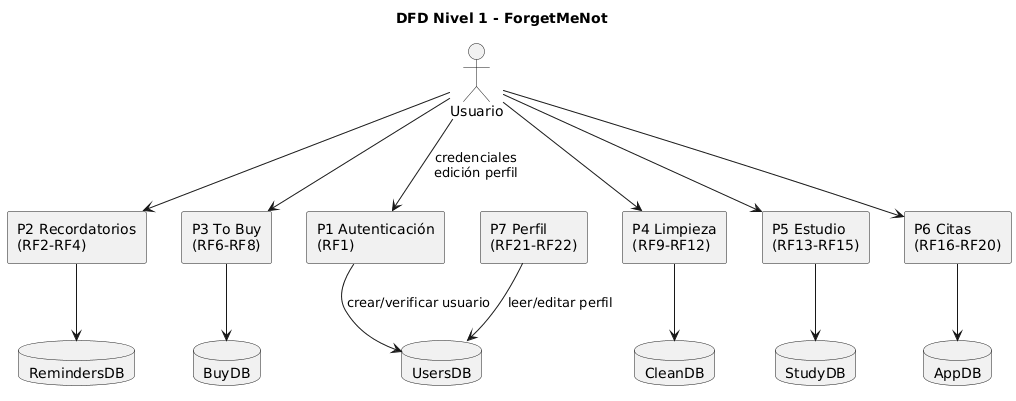

The diagram above was rendered by PlantUML. Its source (embedded in the PNG):
@startuml
title DFD Nivel 1 - ForgetMeNot

actor Usuario

' ============================
' PROCESOS PRINCIPALES
' ============================
rectangle "P1 Autenticación\n(RF1)" as P1
rectangle "P2 Recordatorios\n(RF2-RF4)" as P2
rectangle "P3 To Buy\n(RF6-RF8)" as P3
rectangle "P4 Limpieza\n(RF9-RF12)" as P4
rectangle "P5 Estudio\n(RF13-RF15)" as P5
rectangle "P6 Citas\n(RF16-RF20)" as P6
rectangle "P7 Perfil\n(RF21-RF22)" as P7

' ============================
' ALMACENES DE DATOS
' ============================
database "UsersDB" as UsersDB
database "RemindersDB" as RemindersDB
database "BuyDB" as BuyDB
database "CleanDB" as CleanDB
database "StudyDB" as StudyDB
database "AppDB" as AppDB

' ============================
' RELACIONES
' ============================
Usuario --> P1 : credenciales\nedición perfil
P1 --> UsersDB : crear/verificar usuario
P7 --> UsersDB : leer/editar perfil

Usuario --> P2
P2 --> RemindersDB

Usuario --> P3
P3 --> BuyDB

Usuario --> P4
P4 --> CleanDB

Usuario --> P5
P5 --> StudyDB

Usuario --> P6
P6 --> AppDB
@enduml